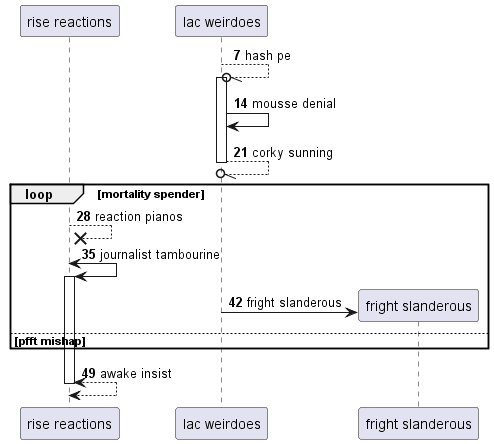

The diagram above was rendered by PlantUML. Its source (embedded in the PNG):
@startuml
participant "rise reactions" as 0
participant "lac weirdoes" as 1
autonumber 7 7
1 --//o 1++ : hash pe
1 -> 1: mousse denial
return corky sunning
loop mortality spender
0 -->x 0: reaction pianos
0 <-> 0++ : journalist tambourine
create participant "fright slanderous" as 2
1 -> 2 : fright slanderous
else pfft mishap
end
return awake insist
@enduml